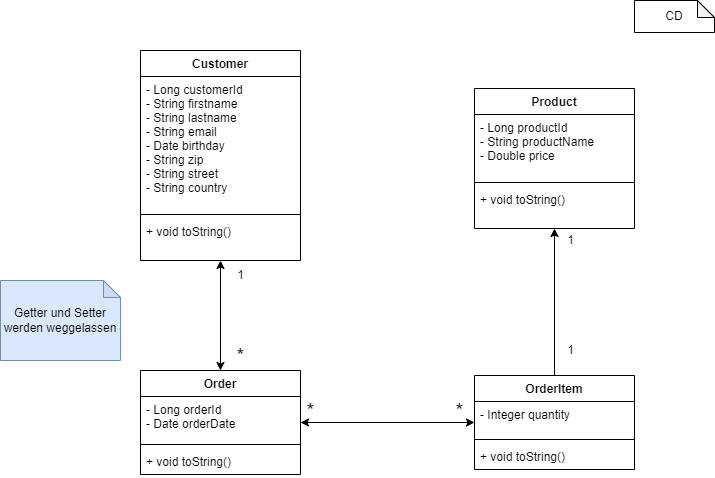

The diagram above was exported from draw.io. Its source (the exported page's mxGraphModel, read from the mxfile embedded in the PNG):
<mxGraphModel dx="1290" dy="602" grid="1" gridSize="10" guides="1" tooltips="1" connect="1" arrows="1" fold="1" page="1" pageScale="1" pageWidth="827" pageHeight="1169" math="0" shadow="0">
  <root>
    <mxCell id="0" />
    <mxCell id="1" parent="0" />
    <mxCell id="Uf7VHemnfpKIla2pJIvP-9" style="edgeStyle=orthogonalEdgeStyle;rounded=0;orthogonalLoop=1;jettySize=auto;html=1;endArrow=classic;endFill=1;startArrow=classic;startFill=1;" parent="1" source="HAuU3e6hC2XHpBaEkyxq-1" target="HAuU3e6hC2XHpBaEkyxq-9" edge="1">
      <mxGeometry relative="1" as="geometry" />
    </mxCell>
    <mxCell id="HAuU3e6hC2XHpBaEkyxq-1" value="Customer" style="swimlane;fontStyle=1;align=center;verticalAlign=top;childLayout=stackLayout;horizontal=1;startSize=26;horizontalStack=0;resizeParent=1;resizeParentMax=0;resizeLast=0;collapsible=1;marginBottom=0;" parent="1" vertex="1">
      <mxGeometry x="200" y="80" width="160" height="210" as="geometry" />
    </mxCell>
    <mxCell id="HAuU3e6hC2XHpBaEkyxq-2" value="- Long customerId&#10;- String firstname&#10;- String lastname&#10;- String email&#10;- Date birthday&#10;- String zip&#10;- String street&#10;- String country&#10;" style="text;strokeColor=none;fillColor=none;align=left;verticalAlign=top;spacingLeft=4;spacingRight=4;overflow=hidden;rotatable=0;points=[[0,0.5],[1,0.5]];portConstraint=eastwest;" parent="HAuU3e6hC2XHpBaEkyxq-1" vertex="1">
      <mxGeometry y="26" width="160" height="134" as="geometry" />
    </mxCell>
    <mxCell id="HAuU3e6hC2XHpBaEkyxq-3" value="" style="line;strokeWidth=1;fillColor=none;align=left;verticalAlign=middle;spacingTop=-1;spacingLeft=3;spacingRight=3;rotatable=0;labelPosition=right;points=[];portConstraint=eastwest;strokeColor=inherit;" parent="HAuU3e6hC2XHpBaEkyxq-1" vertex="1">
      <mxGeometry y="160" width="160" height="8" as="geometry" />
    </mxCell>
    <mxCell id="HAuU3e6hC2XHpBaEkyxq-4" value="+ void toString()" style="text;strokeColor=none;fillColor=none;align=left;verticalAlign=top;spacingLeft=4;spacingRight=4;overflow=hidden;rotatable=0;points=[[0,0.5],[1,0.5]];portConstraint=eastwest;" parent="HAuU3e6hC2XHpBaEkyxq-1" vertex="1">
      <mxGeometry y="168" width="160" height="42" as="geometry" />
    </mxCell>
    <mxCell id="Uf7VHemnfpKIla2pJIvP-14" style="edgeStyle=orthogonalEdgeStyle;rounded=0;orthogonalLoop=1;jettySize=auto;html=1;endArrow=none;endFill=0;startArrow=classic;startFill=1;" parent="1" source="HAuU3e6hC2XHpBaEkyxq-5" target="Uf7VHemnfpKIla2pJIvP-1" edge="1">
      <mxGeometry relative="1" as="geometry" />
    </mxCell>
    <mxCell id="HAuU3e6hC2XHpBaEkyxq-5" value="Product" style="swimlane;fontStyle=1;align=center;verticalAlign=top;childLayout=stackLayout;horizontal=1;startSize=26;horizontalStack=0;resizeParent=1;resizeParentMax=0;resizeLast=0;collapsible=1;marginBottom=0;" parent="1" vertex="1">
      <mxGeometry x="534" y="118" width="160" height="140" as="geometry" />
    </mxCell>
    <mxCell id="HAuU3e6hC2XHpBaEkyxq-6" value="- Long productId&#10;- String productName&#10;- Double price&#10;" style="text;strokeColor=none;fillColor=none;align=left;verticalAlign=top;spacingLeft=4;spacingRight=4;overflow=hidden;rotatable=0;points=[[0,0.5],[1,0.5]];portConstraint=eastwest;" parent="HAuU3e6hC2XHpBaEkyxq-5" vertex="1">
      <mxGeometry y="26" width="160" height="64" as="geometry" />
    </mxCell>
    <mxCell id="HAuU3e6hC2XHpBaEkyxq-7" value="" style="line;strokeWidth=1;fillColor=none;align=left;verticalAlign=middle;spacingTop=-1;spacingLeft=3;spacingRight=3;rotatable=0;labelPosition=right;points=[];portConstraint=eastwest;strokeColor=inherit;" parent="HAuU3e6hC2XHpBaEkyxq-5" vertex="1">
      <mxGeometry y="90" width="160" height="8" as="geometry" />
    </mxCell>
    <mxCell id="HAuU3e6hC2XHpBaEkyxq-8" value="+ void toString()" style="text;strokeColor=none;fillColor=none;align=left;verticalAlign=top;spacingLeft=4;spacingRight=4;overflow=hidden;rotatable=0;points=[[0,0.5],[1,0.5]];portConstraint=eastwest;" parent="HAuU3e6hC2XHpBaEkyxq-5" vertex="1">
      <mxGeometry y="98" width="160" height="42" as="geometry" />
    </mxCell>
    <mxCell id="Uf7VHemnfpKIla2pJIvP-12" style="edgeStyle=orthogonalEdgeStyle;rounded=0;orthogonalLoop=1;jettySize=auto;html=1;startArrow=classic;startFill=1;" parent="1" source="HAuU3e6hC2XHpBaEkyxq-9" target="Uf7VHemnfpKIla2pJIvP-1" edge="1">
      <mxGeometry relative="1" as="geometry" />
    </mxCell>
    <mxCell id="HAuU3e6hC2XHpBaEkyxq-9" value="Order" style="swimlane;fontStyle=1;align=center;verticalAlign=top;childLayout=stackLayout;horizontal=1;startSize=26;horizontalStack=0;resizeParent=1;resizeParentMax=0;resizeLast=0;collapsible=1;marginBottom=0;" parent="1" vertex="1">
      <mxGeometry x="200" y="400" width="160" height="104" as="geometry" />
    </mxCell>
    <mxCell id="HAuU3e6hC2XHpBaEkyxq-10" value="- Long orderId&#10;- Date orderDate" style="text;strokeColor=none;fillColor=none;align=left;verticalAlign=top;spacingLeft=4;spacingRight=4;overflow=hidden;rotatable=0;points=[[0,0.5],[1,0.5]];portConstraint=eastwest;" parent="HAuU3e6hC2XHpBaEkyxq-9" vertex="1">
      <mxGeometry y="26" width="160" height="44" as="geometry" />
    </mxCell>
    <mxCell id="HAuU3e6hC2XHpBaEkyxq-11" value="" style="line;strokeWidth=1;fillColor=none;align=left;verticalAlign=middle;spacingTop=-1;spacingLeft=3;spacingRight=3;rotatable=0;labelPosition=right;points=[];portConstraint=eastwest;strokeColor=inherit;" parent="HAuU3e6hC2XHpBaEkyxq-9" vertex="1">
      <mxGeometry y="70" width="160" height="8" as="geometry" />
    </mxCell>
    <mxCell id="HAuU3e6hC2XHpBaEkyxq-12" value="+ void toString()" style="text;strokeColor=none;fillColor=none;align=left;verticalAlign=top;spacingLeft=4;spacingRight=4;overflow=hidden;rotatable=0;points=[[0,0.5],[1,0.5]];portConstraint=eastwest;" parent="HAuU3e6hC2XHpBaEkyxq-9" vertex="1">
      <mxGeometry y="78" width="160" height="26" as="geometry" />
    </mxCell>
    <mxCell id="Uf7VHemnfpKIla2pJIvP-1" value="OrderItem" style="swimlane;fontStyle=1;align=center;verticalAlign=top;childLayout=stackLayout;horizontal=1;startSize=26;horizontalStack=0;resizeParent=1;resizeParentMax=0;resizeLast=0;collapsible=1;marginBottom=0;" parent="1" vertex="1">
      <mxGeometry x="534" y="405" width="160" height="94" as="geometry" />
    </mxCell>
    <mxCell id="Uf7VHemnfpKIla2pJIvP-2" value="- Integer quantity" style="text;strokeColor=none;fillColor=none;align=left;verticalAlign=top;spacingLeft=4;spacingRight=4;overflow=hidden;rotatable=0;points=[[0,0.5],[1,0.5]];portConstraint=eastwest;" parent="Uf7VHemnfpKIla2pJIvP-1" vertex="1">
      <mxGeometry y="26" width="160" height="34" as="geometry" />
    </mxCell>
    <mxCell id="Uf7VHemnfpKIla2pJIvP-3" value="" style="line;strokeWidth=1;fillColor=none;align=left;verticalAlign=middle;spacingTop=-1;spacingLeft=3;spacingRight=3;rotatable=0;labelPosition=right;points=[];portConstraint=eastwest;strokeColor=inherit;" parent="Uf7VHemnfpKIla2pJIvP-1" vertex="1">
      <mxGeometry y="60" width="160" height="8" as="geometry" />
    </mxCell>
    <mxCell id="Uf7VHemnfpKIla2pJIvP-4" value="+ void toString()" style="text;strokeColor=none;fillColor=none;align=left;verticalAlign=top;spacingLeft=4;spacingRight=4;overflow=hidden;rotatable=0;points=[[0,0.5],[1,0.5]];portConstraint=eastwest;" parent="Uf7VHemnfpKIla2pJIvP-1" vertex="1">
      <mxGeometry y="68" width="160" height="26" as="geometry" />
    </mxCell>
    <mxCell id="Uf7VHemnfpKIla2pJIvP-10" value="&lt;font style=&quot;font-size: 20px;&quot;&gt;*&lt;/font&gt;" style="text;html=1;align=center;verticalAlign=middle;resizable=0;points=[];autosize=1;strokeColor=none;fillColor=none;" parent="1" vertex="1">
      <mxGeometry x="285" y="365" width="30" height="40" as="geometry" />
    </mxCell>
    <mxCell id="Uf7VHemnfpKIla2pJIvP-11" value="1" style="text;html=1;align=center;verticalAlign=middle;resizable=0;points=[];autosize=1;strokeColor=none;fillColor=none;" parent="1" vertex="1">
      <mxGeometry x="285" y="290" width="30" height="30" as="geometry" />
    </mxCell>
    <mxCell id="Uf7VHemnfpKIla2pJIvP-13" value="&lt;font style=&quot;font-size: 20px;&quot;&gt;*&lt;/font&gt;" style="text;html=1;align=center;verticalAlign=middle;resizable=0;points=[];autosize=1;strokeColor=none;fillColor=none;" parent="1" vertex="1">
      <mxGeometry x="504" y="420" width="30" height="40" as="geometry" />
    </mxCell>
    <mxCell id="Uf7VHemnfpKIla2pJIvP-15" value="1" style="text;html=1;align=center;verticalAlign=middle;resizable=0;points=[];autosize=1;strokeColor=none;fillColor=none;" parent="1" vertex="1">
      <mxGeometry x="615" y="255" width="30" height="30" as="geometry" />
    </mxCell>
    <mxCell id="Uf7VHemnfpKIla2pJIvP-16" value="1" style="text;html=1;align=center;verticalAlign=middle;resizable=0;points=[];autosize=1;strokeColor=none;fillColor=none;" parent="1" vertex="1">
      <mxGeometry x="615" y="365" width="30" height="30" as="geometry" />
    </mxCell>
    <mxCell id="Uf7VHemnfpKIla2pJIvP-17" value="&lt;font style=&quot;font-size: 20px;&quot;&gt;*&lt;/font&gt;" style="text;html=1;align=center;verticalAlign=middle;resizable=0;points=[];autosize=1;strokeColor=none;fillColor=none;" parent="1" vertex="1">
      <mxGeometry x="355" y="420" width="30" height="40" as="geometry" />
    </mxCell>
    <mxCell id="Uf7VHemnfpKIla2pJIvP-18" value="Getter und Setter werden weggelassen" style="shape=note;whiteSpace=wrap;html=1;backgroundOutline=1;darkOpacity=0.05;size=17;fillColor=#dae8fc;strokeColor=#6c8ebf;" parent="1" vertex="1">
      <mxGeometry x="60" y="310" width="120" height="80" as="geometry" />
    </mxCell>
    <mxCell id="Uf7VHemnfpKIla2pJIvP-19" value="CD" style="shape=note;whiteSpace=wrap;html=1;backgroundOutline=1;darkOpacity=0.05;size=17;" parent="1" vertex="1">
      <mxGeometry x="694" y="30" width="80" height="32" as="geometry" />
    </mxCell>
  </root>
</mxGraphModel>